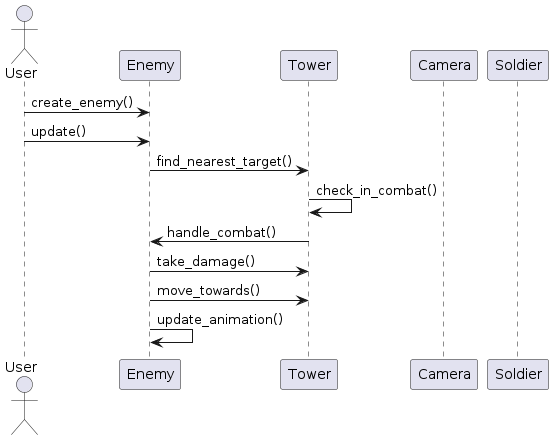

The diagram above was rendered by PlantUML. Its source (embedded in the PNG):
@startuml

actor User
participant Enemy
participant Tower
participant Camera
participant Soldier

User -> Enemy: create_enemy()
User -> Enemy: update()
Enemy -> Tower: find_nearest_target()
Tower -> Tower: check_in_combat()
Tower -> Enemy: handle_combat()
Enemy -> Tower: take_damage()
Enemy -> Tower: move_towards()
Enemy -> Enemy: update_animation()

@enduml